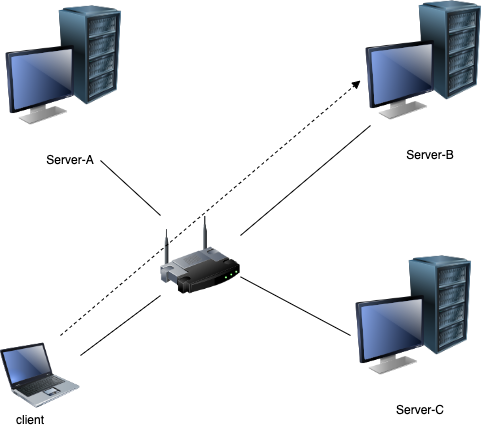

The diagram above was exported from draw.io. Its source (the exported page's mxGraphModel, read from the mxfile embedded in the PNG):
<mxGraphModel dx="702" dy="462" grid="1" gridSize="10" guides="1" tooltips="1" connect="1" arrows="1" fold="1" page="1" pageScale="1" pageWidth="827" pageHeight="1169" math="0" shadow="0">
  <root>
    <mxCell id="0" />
    <mxCell id="1" parent="0" />
    <mxCell id="2" value="" style="image;html=1;image=img/lib/clip_art/computers/Server_Rack_128x128.png" vertex="1" parent="1">
      <mxGeometry x="140" y="60" width="100" height="100" as="geometry" />
    </mxCell>
    <mxCell id="3" value="" style="image;html=1;image=img/lib/clip_art/computers/Monitor_128x128.png" vertex="1" parent="1">
      <mxGeometry x="100" y="100" width="80" height="80" as="geometry" />
    </mxCell>
    <mxCell id="4" value="Server-A" style="text;html=1;strokeColor=none;fillColor=none;align=center;verticalAlign=middle;whiteSpace=wrap;rounded=0;" vertex="1" parent="1">
      <mxGeometry x="140" y="200" width="60" height="30" as="geometry" />
    </mxCell>
    <mxCell id="5" value="" style="image;html=1;image=img/lib/clip_art/computers/Server_Rack_128x128.png" vertex="1" parent="1">
      <mxGeometry x="500" y="55" width="100" height="100" as="geometry" />
    </mxCell>
    <mxCell id="6" value="" style="image;html=1;image=img/lib/clip_art/computers/Monitor_128x128.png" vertex="1" parent="1">
      <mxGeometry x="460" y="95" width="80" height="80" as="geometry" />
    </mxCell>
    <mxCell id="7" value="Server-B" style="text;html=1;strokeColor=none;fillColor=none;align=center;verticalAlign=middle;whiteSpace=wrap;rounded=0;" vertex="1" parent="1">
      <mxGeometry x="500" y="195" width="60" height="30" as="geometry" />
    </mxCell>
    <mxCell id="8" value="" style="image;html=1;image=img/lib/clip_art/computers/Server_Rack_128x128.png" vertex="1" parent="1">
      <mxGeometry x="490" y="310" width="100" height="100" as="geometry" />
    </mxCell>
    <mxCell id="15" style="edgeStyle=none;html=1;exitX=0;exitY=0.5;exitDx=0;exitDy=0;endArrow=none;endFill=0;" edge="1" parent="1" source="9" target="11">
      <mxGeometry relative="1" as="geometry" />
    </mxCell>
    <mxCell id="9" value="" style="image;html=1;image=img/lib/clip_art/computers/Monitor_128x128.png" vertex="1" parent="1">
      <mxGeometry x="450" y="350" width="80" height="80" as="geometry" />
    </mxCell>
    <mxCell id="10" value="Server-C" style="text;html=1;strokeColor=none;fillColor=none;align=center;verticalAlign=middle;whiteSpace=wrap;rounded=0;" vertex="1" parent="1">
      <mxGeometry x="490" y="450" width="60" height="30" as="geometry" />
    </mxCell>
    <mxCell id="16" style="edgeStyle=none;html=1;exitX=1;exitY=0.25;exitDx=0;exitDy=0;endArrow=none;endFill=0;" edge="1" parent="1" source="11">
      <mxGeometry relative="1" as="geometry">
        <mxPoint x="470" y="180" as="targetPoint" />
      </mxGeometry>
    </mxCell>
    <mxCell id="17" style="edgeStyle=none;html=1;exitX=0;exitY=0;exitDx=0;exitDy=0;entryX=1;entryY=0.5;entryDx=0;entryDy=0;endArrow=none;endFill=0;" edge="1" parent="1" source="11" target="4">
      <mxGeometry relative="1" as="geometry" />
    </mxCell>
    <mxCell id="11" value="" style="image;html=1;image=img/lib/clip_art/networking/Wireless_Router_128x128.png" vertex="1" parent="1">
      <mxGeometry x="260" y="270" width="80" height="80" as="geometry" />
    </mxCell>
    <mxCell id="14" style="edgeStyle=none;html=1;exitX=1;exitY=0.25;exitDx=0;exitDy=0;entryX=0;entryY=1;entryDx=0;entryDy=0;endArrow=none;endFill=0;" edge="1" parent="1" source="12" target="11">
      <mxGeometry relative="1" as="geometry" />
    </mxCell>
    <mxCell id="18" style="edgeStyle=none;html=1;exitX=0.75;exitY=0;exitDx=0;exitDy=0;entryX=0;entryY=0.5;entryDx=0;entryDy=0;endArrow=block;endFill=1;dashed=1;" edge="1" parent="1" source="12" target="6">
      <mxGeometry relative="1" as="geometry" />
    </mxCell>
    <mxCell id="12" value="" style="image;html=1;image=img/lib/clip_art/computers/Laptop_128x128.png" vertex="1" parent="1">
      <mxGeometry x="100" y="390" width="80" height="80" as="geometry" />
    </mxCell>
    <mxCell id="13" value="client" style="text;html=1;strokeColor=none;fillColor=none;align=center;verticalAlign=middle;whiteSpace=wrap;rounded=0;" vertex="1" parent="1">
      <mxGeometry x="100" y="460" width="60" height="30" as="geometry" />
    </mxCell>
  </root>
</mxGraphModel>